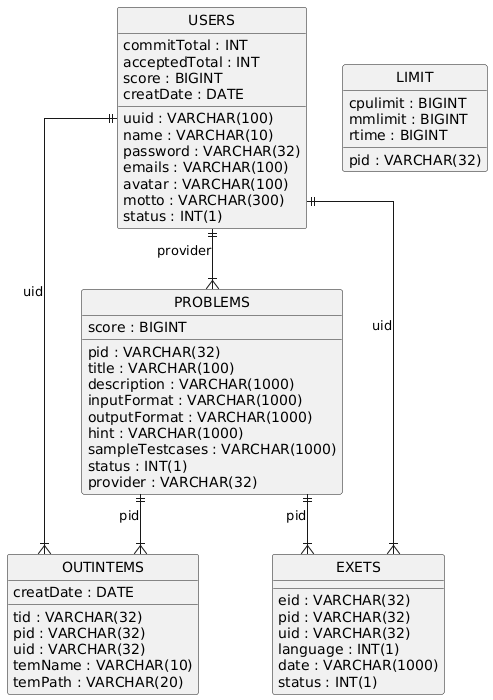

The diagram above was rendered by PlantUML. Its source (embedded in the PNG):
@startuml
hide circle
skinparam linetype ortho

entity "USERS" as USERS {
  uuid : VARCHAR(100)
  name : VARCHAR(10)
  password : VARCHAR(32)
  emails : VARCHAR(100)
  avatar : VARCHAR(100)
  motto : VARCHAR(300)
  commitTotal : INT
  acceptedTotal : INT
  status : INT(1)
  score : BIGINT
  creatDate : DATE
}

entity "PROBLEMS" as PROBLEMS {
  pid : VARCHAR(32)
  title : VARCHAR(100)
  description : VARCHAR(1000)
  inputFormat : VARCHAR(1000)
  outputFormat : VARCHAR(1000)
  hint : VARCHAR(1000)
  sampleTestcases : VARCHAR(1000)
  status : INT(1)
  score : BIGINT
  provider : VARCHAR(32)
}

entity "LIMIT" as LIMIT {
  pid : VARCHAR(32)
  cpulimit : BIGINT
  mmlimit : BIGINT
  rtime : BIGINT
}

entity "OUTINTEMS" as OUTINTEMS {
  tid : VARCHAR(32)
  pid : VARCHAR(32)
  uid : VARCHAR(32)
  temName : VARCHAR(10)
  temPath : VARCHAR(20)
  creatDate : DATE
}

entity "EXETS" as EXETS {
  eid : VARCHAR(32)
  pid : VARCHAR(32)
  uid : VARCHAR(32)
  language : INT(1)
  date : VARCHAR(1000)
  status : INT(1)
}

USERS ||--|{ PROBLEMS : "provider"
USERS ||--|{ OUTINTEMS : "uid"
PROBLEMS ||--|{ OUTINTEMS : "pid"
USERS ||--|{ EXETS : "uid"
PROBLEMS ||--|{ EXETS : "pid"
@enduml